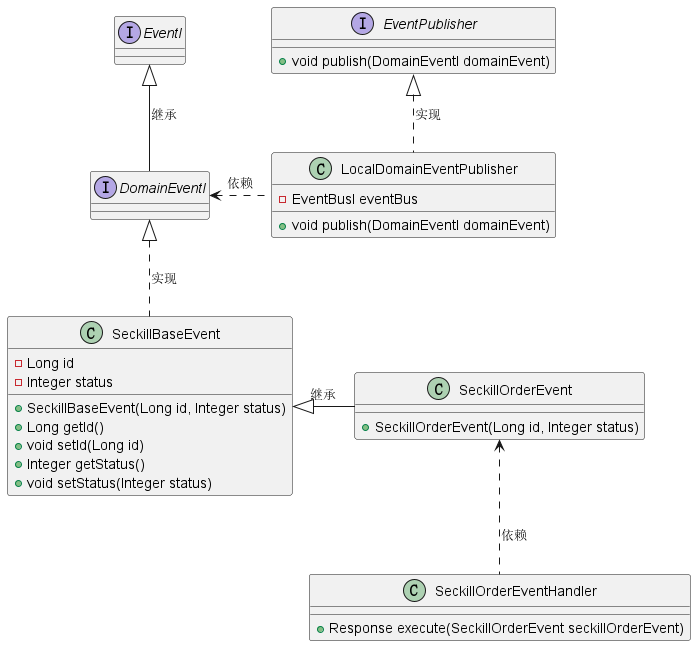

The diagram above was rendered by PlantUML. Its source (embedded in the PNG):
@startuml
'https://plantuml.com/class-diagram


interface EventI

interface DomainEventI

interface EventPublisher{
    + void publish(DomainEventI domainEvent)
}


class SeckillBaseEvent{
    - Long id
    - Integer status
    + SeckillBaseEvent(Long id, Integer status)
    + Long getId()
    + void setId(Long id)
    + Integer getStatus()
    + void setStatus(Integer status)
}

class SeckillOrderEvent{
    + SeckillOrderEvent(Long id, Integer status)
}

class LocalDomainEventPublisher{
    - EventBusI eventBus
    + void publish(DomainEventI domainEvent)
}

class SeckillOrderEventHandler{
    + Response execute(SeckillOrderEvent seckillOrderEvent)
}

EventI <|-- DomainEventI : 继承
DomainEventI <|..  SeckillBaseEvent : 实现
EventPublisher <|.. LocalDomainEventPublisher : 实现
DomainEventI <. LocalDomainEventPublisher : 依赖
SeckillBaseEvent <|- SeckillOrderEvent : 继承
SeckillOrderEvent <.. SeckillOrderEventHandler : 依赖
@enduml